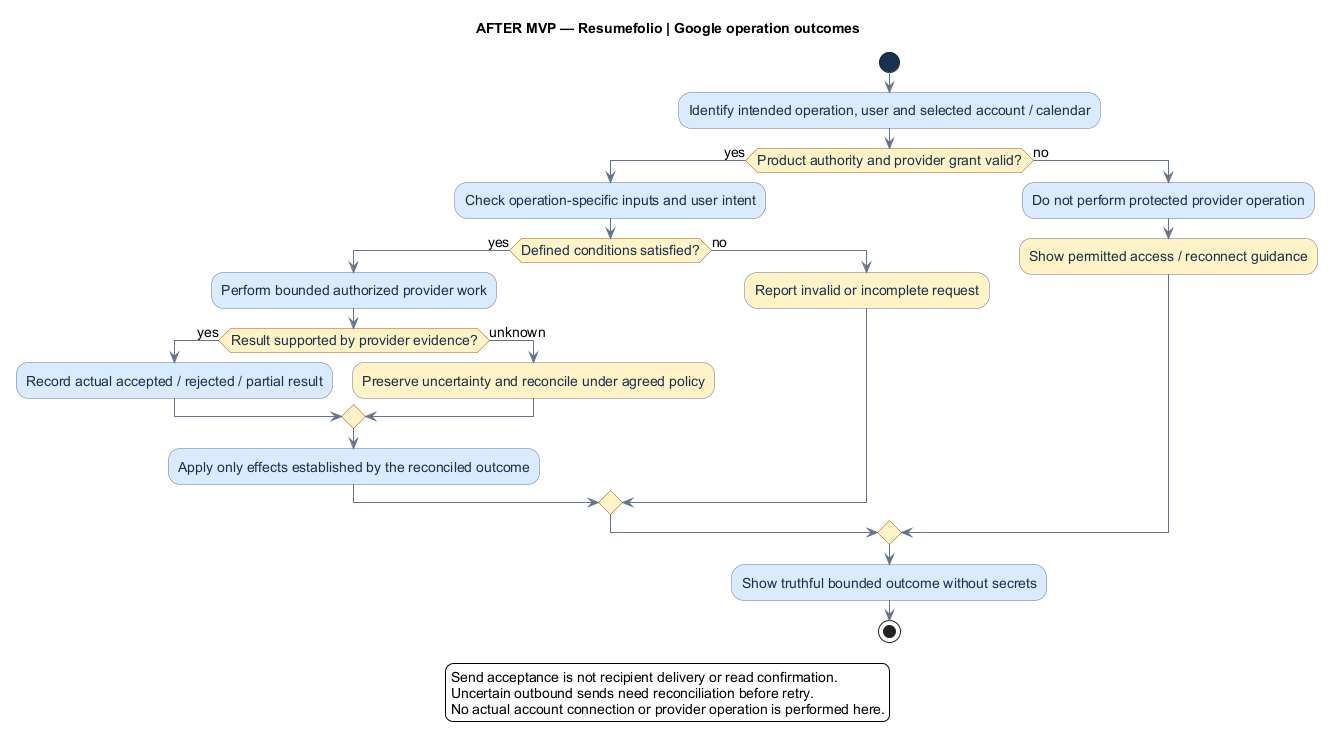

The diagram above was rendered by PlantUML. Its source (embedded in the PNG):
@startuml
' OWNER-MVP-2026-11-04 review: Future after MVP. Provider, advanced Sprint/review, or untrusted execution requirement retained as deferred.
title AFTER MVP — Resumefolio | Google operation outcomes
skinparam backgroundColor white
skinparam defaultFontName Arial
skinparam defaultFontSize 14
skinparam shadowing false
skinparam ArrowColor #64748B
skinparam activity {
 BackgroundColor #DBEAFE
 BorderColor #64748B
 FontColor #17324D
 DiamondBackgroundColor #FEF3C7
 DiamondBorderColor #B45309
 StartColor #17324D
 EndColor #17324D
}
start
:Identify intended operation, user and selected account / calendar;
if (Product authority and provider grant valid?) then (yes)
 :Check operation-specific inputs and user intent;
 if (Defined conditions satisfied?) then (yes)
  :Perform bounded authorized provider work;
  if (Result supported by provider evidence?) then (yes)
   :Record actual accepted / rejected / partial result;
  else (unknown)
   :Preserve uncertainty and reconcile under agreed policy; <<#FEF3C7>>
  endif
  :Apply only effects established by the reconciled outcome;
 else (no)
  :Report invalid or incomplete request; <<#FEF3C7>>
 endif
else (no)
 :Do not perform protected provider operation;
 :Show permitted access / reconnect guidance; <<#FEF3C7>>
endif
:Show truthful bounded outcome without secrets;
stop
legend bottom
Send acceptance is not recipient delivery or read confirmation.
Uncertain outbound sends need reconciliation before retry.
No actual account connection or provider operation is performed here.
endlegend
@enduml